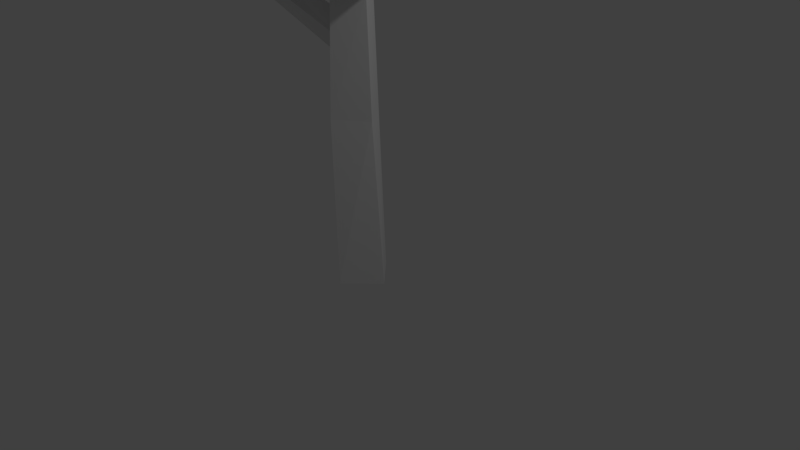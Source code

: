 # Source: tree.blend  (saved by Blender 2.77.0; exported with 4.5.12 LTS)
import bpy
from mathutils import Matrix  # noqa: F401  (used for matrix-valued properties, if any)

bpy.ops.wm.read_factory_settings(use_empty=True)
scene = bpy.context.scene
scene.name = 'Scene'

# ---- collections
col_collection_1 = bpy.data.collections.new('Collection 1'); scene.collection.children.link(col_collection_1)

# ---- materials (node trees are filled in below, after node groups)
mat_material_001 = bpy.data.materials.new('Material.001')
mat_material_001.alpha_threshold = 0.0
mat_material_001.use_transparent_shadow = False
mat_material_001.roughness = 0.5

# ---- material node trees

# ---- world
world_world = bpy.data.worlds.new('World'); scene.world = world_world
world_world.color = (0.05088, 0.05088, 0.05088)
world_world.use_sun_shadow = False
world_world.sun_shadow_jitter_overblur = 0.0
world_world.cycles.sampling_method = 'MANUAL'

# ---- cameras
cam_camera = bpy.data.cameras.new('Camera')
cam_camera.clip_end = 100.0
cam_camera.lens = 35.0
cam_camera.sensor_width = 32.0
cam_camera.sensor_height = 18.0
cam_camera.ortho_scale = 7.314
cam_camera.dof.focus_distance = 0.0
cam_camera.dof.aperture_fstop = 128.0

# ---- lights
light_lamp = bpy.data.lights.new('Lamp', 'POINT')
light_lamp.transmission_factor = 0.0
light_lamp.cutoff_distance = 30.0
light_lamp.energy = 100.0
light_lamp.shadow_buffer_clip_start = 1.001
light_lamp.shadow_soft_size = 0.1
light_lamp.shadow_maximum_resolution = 0.006
light_lamp.use_absolute_resolution = True

# ---- meshes
me_cube_002 = bpy.data.meshes.new('Cube.002')
me_cube_002.from_pydata([(-0.2356, -3.035, -1.0), (-0.4527, -1.709, 1.0), (-0.2356, -1.119, -1.0), (-0.2644, 0.001285, 1.0), (1.68, -3.035, -1.0), (1.258, -1.897, 1.0), (1.68, -1.119, -1.0), (1.446, -0.187, 1.0), (-0.3262, -1.128, 2.385), (-0.1275, 0.3203, 2.35), (1.319, 0.1345, 2.394), (1.121, -1.314, 2.429), (-0.8136, -0.6179, 3.896), (-0.6149, 0.8301, 3.861), (0.832, 0.6443, 3.904), (0.6333, -0.8038, 3.939), (-3.876, 1.223, 2.47), (-3.879, 0.7161, 2.65), (-3.398, 1.701, 2.581), (-3.401, 1.194, 2.761), (-0.1031, -0.4247, 1.675), (-0.1074, -1.208, 1.954), (0.4616, -0.1792, 1.859), (0.4094, -0.7844, 2.139), (-6.422, 4.489, 3.214), (-6.298, 3.855, 3.353), (-5.734, 4.247, 3.459), (-5.858, 4.881, 3.32), (-4.057, 3.819, 3.266), (-4.901, 1.313, 4.168), (-8.777, 2.62, 3.751), (-7.98, 7.934, 2.976), (-3.122, 9.073, 3.413), (-1.72, 5.762, 4.353), (-8.634, 3.409, 5.287), (-11.49, 6.447, 4.193), (-7.182, 10.87, 4.16), (-3.166, 8.718, 5.112), (-4.255, 4.303, 5.376), (-7.818, 7.281, 5.527), (-6.225, 3.171, 2.837), (-3.953, 2.125, 3.212), (-6.776, 0.9615, 3.567), (-2.554, 2.453, 3.971), (-1.843, 3.962, 3.538), (-5.409, 5.429, 2.515), (-7.675, 4.4, 2.975), (-3.126, 6.067, 2.828), (-5.173, 8.514, 2.926), (-1.61, 6.854, 3.585), (-4.697, 3.455, 4.895), (-3.366, 4.065, 4.997), (-8.511, 3.125, 4.454), (-6.901, 2.668, 4.688), (-9.433, 8.311, 3.802), (-10.14, 5.821, 3.79), (-5.053, 10.11, 3.729), (-7.583, 9.476, 3.491), (-2.118, 7.839, 4.551), (-3.89, 9.426, 4.07), (-7.102, 3.827, 5.489), (-10.84, 6.052, 4.695), (-9.56, 9.557, 4.27), (-5.304, 10.58, 4.675), (-3.47, 6.46, 5.538), (-8.74, 5.885, 5.616), (-6.25, 6.227, 5.762), (-10.92, 8.623, 5.234), (-7.965, 9.369, 5.171), (-4.827, 8.712, 5.772), (-0.2994, -2.714, 8.774), (4.154, -6.625, 7.016), (5.204, 0.1986, 7.556), (-0.9967, 4.497, 6.742), (-7.02, -1.817, 6.634), (-2.985, -8.274, 7.231), (6.74, -3.029, 4.268), (3.152, 3.93, 4.011), (-4.399, 1.827, 3.784), (-6.837, -5.985, 4.089), (1.231, -8.756, 4.395), (-0.6623, -3.066, 2.482), (1.382, 0.8286, 2.568), (-5.538, -1.182, 4.295), (3.015, -3.263, 2.783), (4.066, -5.67, 4.516), (5.163, 0.7999, 4.525), (-0.5837, 3.568, 3.416), (-2.931, -0.6235, 2.904), (5.113, -4.395, 6.232), (2.17, -8.066, 5.586), (-3.799, -4.207, 2.654), (-4.592, -8.225, 4.536), (-0.7425, -6.081, 3.032), (2.964, -0.9864, 8.176), (-0.8045, 0.8188, 8.101), (-7.307, -4.316, 5.679), (0.01947, -9.163, 5.74), (-2.741, 3.699, 5.745), (1.556, 2.891, 5.93), (-5.674, -7.67, 5.711), (5.558, 2.308, 5.351), (5.737, -1.475, 5.865), (-4.62, 2.357, 7.001), (1.837, -4.61, 7.905), (-1.63, -4.72, 8.775), (0.08942, -8.248, 6.548), (2.449, 2.317, 7.789), (-5.422, 0.3511, 6.01), (4.811, -2.293, 7.109), (-3.227, -1.986, 8.092), (-4.554, -5.551, 7.508)], [], [(1, 3, 2, 0), (3, 7, 6, 2), (7, 5, 4, 6), (5, 1, 0, 4), (0, 2, 6, 4), (7, 3, 9, 10), (8, 11, 15, 12), (5, 7, 10, 11), (3, 1, 8, 9), (1, 5, 11, 8), (15, 14, 13, 12), (10, 9, 13, 14), (11, 10, 14, 15), (9, 8, 12, 13), (19, 18, 27, 26), (19, 23, 22, 18), (23, 21, 20, 22), (21, 17, 16, 20), (16, 18, 22, 20), (21, 23, 19, 17), (25, 26, 27, 24), (16, 17, 25, 24), (18, 16, 24, 27), (17, 19, 26, 25), (28, 41, 40), (29, 41, 43), (28, 40, 45), (28, 45, 47), (28, 47, 44), (29, 43, 50), (30, 42, 52), (31, 46, 54), (32, 48, 56), (33, 49, 58), (29, 50, 53), (30, 52, 55), (31, 54, 57), (32, 56, 59), (33, 58, 51), (34, 60, 65), (35, 61, 67), (36, 62, 68), (37, 63, 69), (38, 64, 66), (66, 69, 39), (66, 64, 69), (64, 37, 69), (69, 68, 39), (69, 63, 68), (63, 36, 68), (68, 67, 39), (68, 62, 67), (62, 35, 67), (67, 65, 39), (67, 61, 65), (61, 34, 65), (65, 66, 39), (65, 60, 66), (60, 38, 66), (51, 64, 38), (51, 58, 64), (58, 37, 64), (59, 63, 37), (59, 56, 63), (56, 36, 63), (57, 62, 36), (57, 54, 62), (54, 35, 62), (55, 61, 35), (55, 52, 61), (52, 34, 61), (53, 60, 34), (53, 50, 60), (50, 38, 60), (58, 59, 37), (58, 49, 59), (49, 32, 59), (56, 57, 36), (56, 48, 57), (48, 31, 57), (54, 55, 35), (54, 46, 55), (46, 30, 55), (52, 53, 34), (52, 42, 53), (42, 29, 53), (50, 51, 38), (50, 43, 51), (43, 33, 51), (44, 49, 33), (44, 47, 49), (47, 32, 49), (47, 48, 32), (47, 45, 48), (45, 31, 48), (45, 46, 31), (45, 40, 46), (40, 30, 46), (43, 44, 33), (43, 41, 44), (41, 28, 44), (40, 42, 30), (40, 41, 42), (41, 29, 42), (80, 93, 85), (81, 91, 88), (81, 88, 82), (81, 93, 91), (78, 83, 108), (81, 82, 84), (80, 85, 90), (79, 92, 100), (77, 87, 99), (79, 100, 96), (76, 86, 102), (73, 103, 95), (71, 109, 104), (80, 90, 97), (76, 102, 89), (77, 99, 101), (75, 106, 105), (74, 111, 110), (78, 108, 98), (72, 107, 94), (94, 95, 70), (94, 107, 95), (107, 73, 95), (98, 103, 73), (98, 108, 103), (108, 74, 103), (110, 105, 70), (110, 111, 105), (111, 75, 105), (105, 104, 70), (105, 106, 104), (106, 71, 104), (101, 107, 72), (101, 99, 107), (99, 73, 107), (89, 109, 71), (89, 102, 109), (102, 72, 109), (97, 106, 75), (97, 90, 106), (90, 71, 106), (104, 94, 70), (104, 109, 94), (109, 72, 94), (95, 110, 70), (95, 103, 110), (103, 74, 110), (102, 101, 72), (102, 86, 101), (86, 77, 101), (96, 111, 74), (96, 100, 111), (100, 75, 111), (99, 98, 73), (99, 87, 98), (87, 78, 98), (100, 97, 75), (100, 92, 97), (92, 80, 97), (90, 89, 71), (90, 85, 89), (85, 76, 89), (84, 86, 76), (84, 82, 86), (82, 77, 86), (108, 96, 74), (108, 83, 96), (83, 79, 96), (91, 92, 79), (91, 93, 92), (93, 80, 92), (82, 87, 77), (82, 88, 87), (88, 78, 87), (88, 83, 78), (88, 91, 83), (91, 79, 83), (85, 84, 76), (85, 93, 84), (93, 81, 84)])
_uv = me_cube_002.uv_layers.new(name='UVMap')
_uv.uv.foreach_set('vector', [0.4584, 0.9045, 0.5145, 0.8982, 0.5221, 0.9632, 0.4596, 0.971, 0.8704, 0.8564, 0.8141, 0.851, 0.8207, 0.7844, 0.8829, 0.7911, 0.4372, 0.8751, 0.3889, 0.8651, 0.3955, 0.7996, 0.4525, 0.8106, 0.5919, 0.9038, 0.6393, 0.8996, 0.643, 0.9665, 0.5868, 0.9704, 0.1173, 0.8841, 0.05689, 0.8846, 0.05689, 0.8207, 0.1173, 0.8203, 0.8141, 0.851, 0.8704, 0.8564, 0.8696, 0.9009, 0.8217, 0.8979, 0.6366, 0.8524, 0.5969, 0.8546, 0.6033, 0.8018, 0.643, 0.7996, 0.3889, 0.8651, 0.4372, 0.8751, 0.4381, 0.921, 0.3975, 0.9136, 0.5145, 0.8982, 0.4584, 0.9045, 0.4645, 0.8572, 0.5121, 0.8531, 0.6393, 0.8996, 0.5919, 0.9038, 0.5969, 0.8546, 0.6366, 0.8524, 0.6688, 0.8733, 0.6688, 0.8246, 0.7167, 0.8249, 0.7167, 0.8735, 0.8217, 0.8979, 0.8696, 0.9009, 0.8829, 0.9506, 0.8351, 0.9476, 0.3975, 0.9136, 0.4381, 0.921, 0.4525, 0.973, 0.4119, 0.9656, 0.5121, 0.8531, 0.4645, 0.8572, 0.4744, 0.8036, 0.5221, 0.7996, 0.9586, 0.6155, 0.9739, 0.6228, 0.9745, 0.7469, 0.9573, 0.734, 0.9586, 0.6155, 0.9562, 0.4694, 0.9745, 0.4758, 0.9739, 0.6228, 0.977, 0.2866, 0.9477, 0.2727, 0.9729, 0.2621, 0.997, 0.2804, 0.9477, 0.2727, 0.9618, 0.1343, 0.9781, 0.1275, 0.9729, 0.2621, 0.9781, 0.1275, 0.997, 0.1365, 0.997, 0.2804, 0.9729, 0.2621, 0.9242, 0.4808, 0.9562, 0.4694, 0.9586, 0.6155, 0.9378, 0.6229, 0.9379, 0.7451, 0.9573, 0.734, 0.9745, 0.7469, 0.9551, 0.7581, 0.9781, 0.1275, 0.9618, 0.1343, 0.9612, 0.01519, 0.9792, 0.002999, 0.997, 0.1365, 0.9781, 0.1275, 0.9792, 0.002999, 0.9969, 0.01569, 0.9378, 0.6229, 0.9586, 0.6155, 0.9573, 0.734, 0.9379, 0.7451, 0.1149, 0.5952, 0.1361, 0.5228, 0.1863, 0.5898, 0.2244, 0.9075, 0.1975, 0.8649, 0.2244, 0.8203, 0.1149, 0.5952, 0.1863, 0.5898, 0.1292, 0.6449, 0.1149, 0.5952, 0.1292, 0.6449, 0.0548, 0.6265, 0.1149, 0.5952, 0.0548, 0.6265, 0.05344, 0.5486, 0.5791, 0.7844, 0.4936, 0.7936, 0.5487, 0.7544, 0.2718, 0.6263, 0.2325, 0.5471, 0.2736, 0.5942, 0.1719, 0.7515, 0.2262, 0.6854, 0.2132, 0.7774, 0.01548, 0.7079, 0.08113, 0.7265, 0.05921, 0.7639, 0.9034, 0.09446, 0.9288, 0.1248, 0.8999, 0.1637, 0.5791, 0.7844, 0.5487, 0.7544, 0.6265, 0.7276, 0.9789, 0.979, 0.9504, 0.997, 0.975, 0.89, 0.1719, 0.7515, 0.2132, 0.7774, 0.1411, 0.7856, 0.7401, 0.8246, 0.7401, 0.8928, 0.7226, 0.8534, 0.4136, 0.7154, 0.3889, 0.6499, 0.4901, 0.7347, 0.6514, 0.6475, 0.5991, 0.6758, 0.6167, 0.5783, 0.9666, 0.8462, 0.944, 0.8786, 0.938, 0.7913, 0.4763, 0.4742, 0.5656, 0.4694, 0.5068, 0.5003, 0.4038, 0.6071, 0.4301, 0.5163, 0.4652, 0.5783, 0.5114, 0.7127, 0.4639, 0.6683, 0.5374, 0.6102, 0.5374, 0.6102, 0.4652, 0.5783, 0.559, 0.5657, 0.5374, 0.6102, 0.4639, 0.6683, 0.4652, 0.5783, 0.4639, 0.6683, 0.4038, 0.6071, 0.4652, 0.5783, 0.4652, 0.5783, 0.5068, 0.5003, 0.559, 0.5657, 0.4652, 0.5783, 0.4301, 0.5163, 0.5068, 0.5003, 0.4301, 0.5163, 0.4763, 0.4742, 0.5068, 0.5003, 0.5068, 0.5003, 0.6215, 0.4726, 0.559, 0.5657, 0.1535, 0.9291, 0.1232, 0.8659, 0.1535, 0.8203, 0.9789, 0.7641, 0.9666, 0.8462, 0.938, 0.7913, 0.6215, 0.4726, 0.6167, 0.5783, 0.559, 0.5657, 0.6215, 0.4726, 0.6629, 0.5461, 0.6167, 0.5783, 0.6629, 0.5461, 0.6514, 0.6475, 0.6167, 0.5783, 0.6167, 0.5783, 0.5374, 0.6102, 0.559, 0.5657, 0.6167, 0.5783, 0.5991, 0.6758, 0.5374, 0.6102, 0.5991, 0.6758, 0.5114, 0.7127, 0.5374, 0.6102, 0.4901, 0.7347, 0.4639, 0.6683, 0.5114, 0.7127, 0.4901, 0.7347, 0.3889, 0.6499, 0.4639, 0.6683, 0.3889, 0.6499, 0.4038, 0.6071, 0.4639, 0.6683, 0.9235, 0.2342, 0.9099, 0.289, 0.8862, 0.2054, 0.9235, 0.2342, 0.9395, 0.2693, 0.9099, 0.289, 0.2575, 0.8203, 0.2575, 0.8947, 0.2303, 0.8352, 0.1411, 0.7856, 0.2018, 0.8113, 0.1131, 0.8143, 0.1411, 0.7856, 0.2132, 0.7774, 0.2018, 0.8113, 0.2132, 0.7774, 0.2736, 0.7619, 0.2018, 0.8113, 0.975, 0.89, 0.944, 0.8786, 0.9666, 0.8462, 0.975, 0.89, 0.9504, 0.997, 0.944, 0.8786, 0.9504, 0.997, 0.9242, 0.9526, 0.944, 0.8786, 0.6265, 0.7276, 0.5991, 0.6758, 0.6514, 0.6475, 0.6265, 0.7276, 0.5487, 0.7544, 0.5991, 0.6758, 0.5487, 0.7544, 0.5114, 0.7127, 0.5991, 0.6758, 0.8999, 0.1637, 0.9235, 0.2342, 0.8862, 0.2054, 0.8999, 0.1637, 0.9288, 0.1248, 0.9235, 0.2342, 0.9288, 0.1248, 0.9418, 0.212, 0.9235, 0.2342, 0.05921, 0.7639, 0.1411, 0.7856, 0.1131, 0.8143, 0.05921, 0.7639, 0.08113, 0.7265, 0.1411, 0.7856, 0.08113, 0.7265, 0.1719, 0.7515, 0.1411, 0.7856, 0.2132, 0.7774, 0.2687, 0.7167, 0.2736, 0.7619, 0.2132, 0.7774, 0.2262, 0.6854, 0.2687, 0.7167, 0.2262, 0.6854, 0.2718, 0.6263, 0.2687, 0.7167, 0.6629, 0.6859, 0.6265, 0.7276, 0.6514, 0.6475, 0.1916, 0.9126, 0.1594, 0.8775, 0.1916, 0.8714, 0.1594, 0.8775, 0.1703, 0.8203, 0.1916, 0.8714, 0.5487, 0.7544, 0.4901, 0.7347, 0.5114, 0.7127, 0.5487, 0.7544, 0.4936, 0.7936, 0.4901, 0.7347, 0.4936, 0.7936, 0.4136, 0.7154, 0.4901, 0.7347, 0.9418, 0.0425, 0.9288, 0.1248, 0.9034, 0.09446, 0.05344, 0.5486, 0.0548, 0.6265, 0.002958, 0.6202, 0.0548, 0.6265, 0.01548, 0.7079, 0.002958, 0.6202, 0.0548, 0.6265, 0.08113, 0.7265, 0.01548, 0.7079, 0.0548, 0.6265, 0.1292, 0.6449, 0.08113, 0.7265, 0.1292, 0.6449, 0.1719, 0.7515, 0.08113, 0.7265, 0.1292, 0.6449, 0.2262, 0.6854, 0.1719, 0.7515, 0.1292, 0.6449, 0.1863, 0.5898, 0.2262, 0.6854, 0.1863, 0.5898, 0.2718, 0.6263, 0.2262, 0.6854, 0.9166, 0.002999, 0.9418, 0.0425, 0.9034, 0.09446, 0.0941, 0.5051, 0.1361, 0.5228, 0.05344, 0.5486, 0.1361, 0.5228, 0.1149, 0.5952, 0.05344, 0.5486, 0.1863, 0.5898, 0.2325, 0.5471, 0.2718, 0.6263, 0.1863, 0.5898, 0.1361, 0.5228, 0.2325, 0.5471, 0.1361, 0.5228, 0.1799, 0.506, 0.2325, 0.5471, 0.7594, 0.3393, 0.6431, 0.2946, 0.7405, 0.2302, 0.5597, 0.2317, 0.5299, 0.3398, 0.4725, 0.2399, 0.5597, 0.2317, 0.4725, 0.2399, 0.5464, 0.09954, 0.5597, 0.2317, 0.6431, 0.2946, 0.5299, 0.3398, 0.8803, 0.06338, 0.8789, 0.1979, 0.8076, 0.1192, 0.5597, 0.2317, 0.5464, 0.09954, 0.6457, 0.1516, 0.2846, 0.7592, 0.2795, 0.6622, 0.3249, 0.7216, 0.8803, 0.3275, 0.8799, 0.3992, 0.8361, 0.3853, 0.6844, 0.7113, 0.6688, 0.5889, 0.7431, 0.6809, 0.8803, 0.3275, 0.8361, 0.3853, 0.8226, 0.2766, 0.9024, 0.5228, 0.9183, 0.6596, 0.8584, 0.5981, 0.383, 0.1095, 0.383, 0.2547, 0.2913, 0.193, 0.002958, 0.2454, 0.08971, 0.1294, 0.103, 0.2557, 0.2846, 0.7592, 0.3249, 0.7216, 0.3163, 0.8251, 0.9024, 0.5228, 0.8584, 0.5981, 0.8449, 0.4694, 0.6844, 0.7113, 0.7431, 0.6809, 0.7325, 0.7975, 0.09865, 0.4991, 0.05836, 0.379, 0.1635, 0.3288, 0.3728, 0.3993, 0.225, 0.4507, 0.2715, 0.3379, 0.8803, 0.06338, 0.8076, 0.1192, 0.8182, 0.002999, 0.1559, 0.002999, 0.2579, 0.06117, 0.1623, 0.1452, 0.1623, 0.1452, 0.2913, 0.193, 0.1949, 0.2399, 0.1623, 0.1452, 0.2579, 0.06117, 0.2913, 0.193, 0.2579, 0.06117, 0.383, 0.1095, 0.2913, 0.193, 0.7458, 0.5176, 0.8082, 0.4815, 0.7742, 0.5725, 0.8182, 0.002999, 0.8076, 0.1192, 0.7654, 0.08265, 0.8076, 0.1192, 0.7865, 0.1953, 0.7654, 0.08265, 0.2715, 0.3379, 0.1635, 0.3288, 0.1949, 0.2399, 0.2715, 0.3379, 0.225, 0.4507, 0.1635, 0.3288, 0.225, 0.4507, 0.09865, 0.4991, 0.1635, 0.3288, 0.1635, 0.3288, 0.103, 0.2557, 0.1949, 0.2399, 0.1635, 0.3288, 0.05836, 0.379, 0.103, 0.2557, 0.05836, 0.379, 0.002958, 0.2454, 0.103, 0.2557, 0.7325, 0.7975, 0.8082, 0.7023, 0.7861, 0.8186, 0.7325, 0.7975, 0.7431, 0.6809, 0.8082, 0.7023, 0.7431, 0.6809, 0.7742, 0.5725, 0.8082, 0.7023, 0.01128, 0.1923, 0.08971, 0.1294, 0.002958, 0.2454, 0.8449, 0.4694, 0.8584, 0.5981, 0.8155, 0.5681, 0.002958, 0.8663, 0.05097, 0.8203, 0.05097, 0.9207, 0.3163, 0.8251, 0.3583, 0.7869, 0.3745, 0.9133, 0.3163, 0.8251, 0.3249, 0.7216, 0.3583, 0.7869, 0.3249, 0.7216, 0.3745, 0.6418, 0.3583, 0.7869, 0.103, 0.2557, 0.1623, 0.1452, 0.1949, 0.2399, 0.103, 0.2557, 0.08971, 0.1294, 0.1623, 0.1452, 0.08971, 0.1294, 0.1559, 0.002999, 0.1623, 0.1452, 0.2913, 0.193, 0.2715, 0.3379, 0.1949, 0.2399, 0.2913, 0.193, 0.383, 0.2547, 0.2715, 0.3379, 0.383, 0.2547, 0.3728, 0.3993, 0.2715, 0.3379, 0.8584, 0.5981, 0.8678, 0.6982, 0.8141, 0.6761, 0.8584, 0.5981, 0.9183, 0.6596, 0.8678, 0.6982, 0.9183, 0.6596, 0.9183, 0.7784, 0.8678, 0.6982, 0.3211, 0.4622, 0.225, 0.4507, 0.3728, 0.3993, 0.8226, 0.2766, 0.8361, 0.3853, 0.7795, 0.3351, 0.8361, 0.3853, 0.8053, 0.4574, 0.7795, 0.3351, 0.7431, 0.6809, 0.7458, 0.5176, 0.7742, 0.5725, 0.7431, 0.6809, 0.6688, 0.5889, 0.7458, 0.5176, 0.6688, 0.5889, 0.6899, 0.4694, 0.7458, 0.5176, 0.5809, 0.7996, 0.5809, 0.9811, 0.528, 0.8997, 0.9225, 0.422, 0.8862, 0.3895, 0.9225, 0.295, 0.6113, 0.4634, 0.7594, 0.3393, 0.7423, 0.4068, 0.3249, 0.7216, 0.3528, 0.5946, 0.3745, 0.6418, 0.3249, 0.7216, 0.2795, 0.6622, 0.3528, 0.5946, 0.2795, 0.6622, 0.2959, 0.5051, 0.3528, 0.5946, 0.6457, 0.1516, 0.634, 0.02617, 0.7594, 0.07458, 0.6457, 0.1516, 0.5464, 0.09954, 0.634, 0.02617, 0.5464, 0.09954, 0.5215, 0.002999, 0.634, 0.02617, 0.8076, 0.1192, 0.8226, 0.2766, 0.7865, 0.1953, 0.8076, 0.1192, 0.8789, 0.1979, 0.8226, 0.2766, 0.8789, 0.1979, 0.8803, 0.3275, 0.8226, 0.2766, 0.5299, 0.3398, 0.6113, 0.4634, 0.5062, 0.4613, 0.5299, 0.3398, 0.6431, 0.2946, 0.6113, 0.4634, 0.6431, 0.2946, 0.7594, 0.3393, 0.6113, 0.4634, 0.5464, 0.09954, 0.438, 0.09367, 0.5215, 0.002999, 0.5464, 0.09954, 0.4725, 0.2399, 0.438, 0.09367, 0.4725, 0.2399, 0.3889, 0.2246, 0.438, 0.09367, 0.4725, 0.2399, 0.4428, 0.3505, 0.3889, 0.2246, 0.4725, 0.2399, 0.5299, 0.3398, 0.4428, 0.3505, 0.5299, 0.3398, 0.5062, 0.4613, 0.4428, 0.3505, 0.7405, 0.2302, 0.6457, 0.1516, 0.7594, 0.07458, 0.7405, 0.2302, 0.6431, 0.2946, 0.6457, 0.1516, 0.6431, 0.2946, 0.5597, 0.2317, 0.6457, 0.1516])
me_cube_002.materials.append(mat_material_001)
me_cube_002.use_remesh_preserve_volume = False
me_cube_002.use_remesh_preserve_attributes = False
me_cube_002.use_mirror_vertex_groups = False
me_cube_002.update()

# ---- objects
ob_cube = bpy.data.objects.new('Cube', me_cube_002)
ob_lamp = bpy.data.objects.new('Lamp', light_lamp)
ob_camera = bpy.data.objects.new('Camera', cam_camera)

# ---- transforms, parenting, visibility, modifiers, constraints
ob_cube.location = (-0.4571, -3.004e-08, 0.8776)
ob_cube.rotation_euler = (0.0, -0.0, 0.7854)
ob_cube.scale = (0.2864, 0.2864, 1.0)
ob_cube.lineart.crease_threshold = 0.0
ob_lamp.location = (4.076, 1.005, 5.904)
ob_lamp.rotation_euler = (0.6503, 0.05522, 1.866)
ob_lamp.lock_rotations_4d = False
ob_lamp.empty_display_type = 'ARROWS'
ob_lamp.color = (0.0, 0.0, 0.0, 0.0)
ob_lamp.lineart.crease_threshold = 0.0
ob_camera.location = (7.481, -6.508, 5.344)
ob_camera.rotation_euler = (1.109, 0.01082, 0.8149)
ob_camera.lock_rotations_4d = False
ob_camera.empty_display_type = 'ARROWS'
ob_camera.color = (0.0, 0.0, 0.0, 0.0)
ob_camera.display_type = 'WIRE'
ob_camera.lineart.crease_threshold = 0.0

# ---- collection membership
col_collection_1.objects.link(ob_cube)
col_collection_1.objects.link(ob_lamp)
col_collection_1.objects.link(ob_camera)

# ---- scene / render settings (as saved in the file)
scene.camera = ob_camera
scene.frame_start = 1; scene.frame_end = 250; scene.frame_set(1)
scene.render.engine = 'BLENDER_EEVEE_NEXT'
scene.render.resolution_percentage = 50
scene.render.dither_intensity = 0.0
scene.cycles.use_denoising = False
scene.cycles.samples = 128
scene.cycles.sampling_pattern = 'TABULATED_SOBOL'
scene.cycles.light_sampling_threshold = 0.0
scene.cycles.use_adaptive_sampling = False
scene.cycles.use_light_tree = False
scene.cycles.blur_glossy = 0.0
scene.cycles.sample_clamp_indirect = 0.0
scene.view_settings.view_transform = 'Standard'
bpy.context.view_layer.update()
